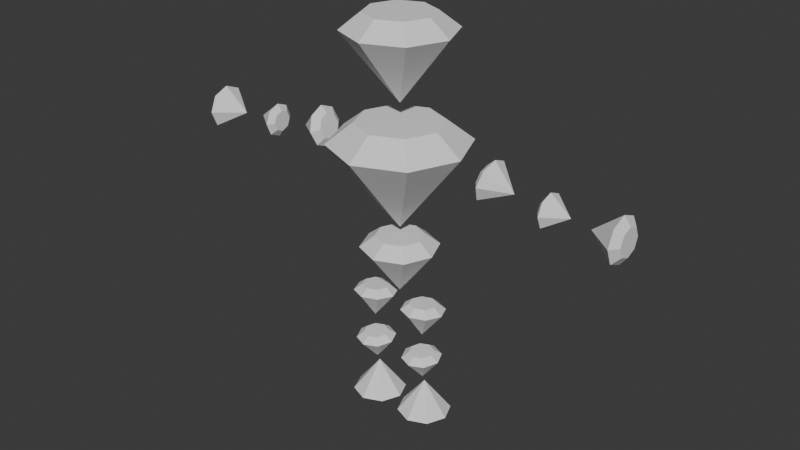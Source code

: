 # Source: character.blend  (saved by Blender 4.2.66; exported with 4.5.12 LTS)
import bpy
from mathutils import Matrix  # noqa: F401  (used for matrix-valued properties, if any)

bpy.ops.wm.read_factory_settings(use_empty=True)
scene = bpy.context.scene
scene.name = 'Scene'

# ---- collections
col_collection = bpy.data.collections.new('Collection'); scene.collection.children.link(col_collection)

# ---- world
world_world = bpy.data.worlds.new('World'); scene.world = world_world
world_world.use_nodes = True; world_world.node_tree.nodes.clear()
_N = world_world.node_tree.nodes; _L = world_world.node_tree.links
n0 = _N.new('ShaderNodeOutputWorld'); n0.name = 'World Output'; n0.location = (300, 300)
n1 = _N.new('ShaderNodeBackground'); n1.name = 'Background'; n1.location = (10, 300)
n1.inputs[0].default_value = (0.05088, 0.05088, 0.05088, 1.0)
_L.new(n1.outputs[0], n0.inputs[0])
n0.is_active_output = True
world_world.color = (0.05088, 0.05088, 0.05088)
world_world.sun_shadow_jitter_overblur = 0.0

# ---- meshes
me_cone_001 = bpy.data.meshes.new('Cone.001')
me_cone_001.from_pydata([(0.8828, -3.058e-08, 0.3236), (0.6243, 0.6243, 0.3236), (-1.053e-08, 0.8828, 0.3236), (-0.6243, 0.6243, 0.3236), (-0.8828, -5.163e-08, 0.3236), (-0.6243, -0.6243, 0.3236), (1.053e-08, -0.8828, 0.3236), (0.6243, -0.6243, 0.3236), (-1.372e-15, 1.151e-07, -1.876), (1.418, -2.42e-08, -0.08915), (1.003, 1.003, -0.08915), (-1.691e-08, 1.418, -0.08915), (-1.003, 1.003, -0.08915), (-1.418, -5.801e-08, -0.08915), (-1.003, -1.003, -0.08915), (1.691e-08, -1.418, -0.08915), (1.003, -1.003, -0.08915)], [], [(9, 8, 10), (10, 8, 11), (11, 8, 12), (12, 8, 13), (13, 8, 14), (14, 8, 15), (0, 1, 2, 3, 4, 5, 6, 7), (15, 8, 16), (16, 8, 9), (1, 0, 9, 10), (2, 1, 10, 11), (3, 2, 11, 12), (4, 3, 12, 13), (5, 4, 13, 14), (6, 5, 14, 15), (7, 6, 15, 16), (0, 7, 16, 9)])
_uv = me_cone_001.uv_layers.new(name='UVMap')
_uv.uv.foreach_set('vector', [0.25, 0.49, 0.25, 0.25, 0.4197, 0.4197, 0.4197, 0.4197, 0.25, 0.25, 0.49, 0.25, 0.49, 0.25, 0.25, 0.25, 0.4197, 0.08029, 0.4197, 0.08029, 0.25, 0.25, 0.25, 0.01, 0.25, 0.01, 0.25, 0.25, 0.08029, 0.08029, 0.08029, 0.08029, 0.25, 0.25, 0.01, 0.25, 0.75, 0.3994, 0.8557, 0.3557, 0.8994, 0.25, 0.8557, 0.1443, 0.75, 0.1006, 0.6443, 0.1443, 0.6006, 0.25, 0.6443, 0.3557, 0.01, 0.25, 0.25, 0.25, 0.08029, 0.4197, 0.08029, 0.4197, 0.25, 0.25, 0.25, 0.49, 0.8557, 0.3557, 0.75, 0.3994, 0.75, 0.49, 0.9197, 0.4197, 0.8994, 0.25, 0.8557, 0.3557, 0.9197, 0.4197, 0.99, 0.25, 0.8557, 0.1443, 0.8994, 0.25, 0.99, 0.25, 0.9197, 0.08029, 0.75, 0.1006, 0.8557, 0.1443, 0.9197, 0.08029, 0.75, 0.01, 0.6443, 0.1443, 0.75, 0.1006, 0.75, 0.01, 0.5803, 0.08029, 0.6006, 0.25, 0.6443, 0.1443, 0.5803, 0.08029, 0.51, 0.25, 0.6443, 0.3557, 0.6006, 0.25, 0.51, 0.25, 0.5803, 0.4197, 0.75, 0.3994, 0.6443, 0.3557, 0.5803, 0.4197, 0.75, 0.49])
me_cone_001.update()
me_cone_002 = bpy.data.meshes.new('Cone.002')
me_cone_002.from_pydata([(1.121, -4.474e-09, 0.8246), (0.7928, 0.7928, 0.8246), (-1.337e-08, 1.121, 0.8246), (-0.7928, 0.7928, 0.8246), (-1.121, -3.121e-08, 0.8246), (-0.7928, -0.7928, 0.8246), (1.337e-08, -1.121, 0.8246), (0.7928, -0.7928, 0.8246), (1.818e-15, -1.524e-07, -1.968), (1.801, -5.886e-08, 0.3005), (1.273, 1.273, 0.3005), (-2.147e-08, 1.801, 0.3005), (-1.273, 1.273, 0.3005), (-1.801, -1.018e-07, 0.3005), (-1.273, -1.273, 0.3005), (2.147e-08, -1.801, 0.3005), (1.273, -1.273, 0.3005)], [], [(9, 8, 10), (10, 8, 11), (11, 8, 12), (12, 8, 13), (13, 8, 14), (14, 8, 15), (0, 1, 2, 3, 4, 5, 6, 7), (15, 8, 16), (16, 8, 9), (1, 0, 9, 10), (2, 1, 10, 11), (3, 2, 11, 12), (4, 3, 12, 13), (5, 4, 13, 14), (6, 5, 14, 15), (7, 6, 15, 16), (0, 7, 16, 9)])
_uv = me_cone_002.uv_layers.new(name='UVMap')
_uv.uv.foreach_set('vector', [0.25, 0.49, 0.25, 0.25, 0.4197, 0.4197, 0.4197, 0.4197, 0.25, 0.25, 0.49, 0.25, 0.49, 0.25, 0.25, 0.25, 0.4197, 0.08029, 0.4197, 0.08029, 0.25, 0.25, 0.25, 0.01, 0.25, 0.01, 0.25, 0.25, 0.08029, 0.08029, 0.08029, 0.08029, 0.25, 0.25, 0.01, 0.25, 0.75, 0.3994, 0.8557, 0.3557, 0.8994, 0.25, 0.8557, 0.1443, 0.75, 0.1006, 0.6443, 0.1443, 0.6006, 0.25, 0.6443, 0.3557, 0.01, 0.25, 0.25, 0.25, 0.08029, 0.4197, 0.08029, 0.4197, 0.25, 0.25, 0.25, 0.49, 0.8557, 0.3557, 0.75, 0.3994, 0.75, 0.49, 0.9197, 0.4197, 0.8994, 0.25, 0.8557, 0.3557, 0.9197, 0.4197, 0.99, 0.25, 0.8557, 0.1443, 0.8994, 0.25, 0.99, 0.25, 0.9197, 0.08029, 0.75, 0.1006, 0.8557, 0.1443, 0.9197, 0.08029, 0.75, 0.01, 0.6443, 0.1443, 0.75, 0.1006, 0.75, 0.01, 0.5803, 0.08029, 0.6006, 0.25, 0.6443, 0.1443, 0.5803, 0.08029, 0.51, 0.25, 0.6443, 0.3557, 0.6006, 0.25, 0.51, 0.25, 0.5803, 0.4197, 0.75, 0.3994, 0.6443, 0.3557, 0.5803, 0.4197, 0.75, 0.49])
me_cone_002.update()
me_cone_003 = bpy.data.meshes.new('Cone.003')
me_cone_003.from_pydata([(0.3599, -1.246e-08, 0.1319), (0.2545, 0.2545, 0.1319), (-4.292e-09, 0.3599, 0.1319), (-0.2545, 0.2545, 0.1319), (-0.3599, -2.105e-08, 0.1319), (-0.2545, -0.2545, 0.1319), (4.292e-09, -0.3599, 0.1319), (0.2545, -0.2545, 0.1319), (-5.594e-16, 4.691e-08, -0.7646), (0.578, -9.864e-09, -0.03634), (0.4087, 0.4087, -0.03634), (-6.892e-09, 0.578, -0.03634), (-0.4087, 0.4087, -0.03634), (-0.578, -2.365e-08, -0.03634), (-0.4087, -0.4087, -0.03634), (6.892e-09, -0.578, -0.03634), (0.4087, -0.4087, -0.03634)], [], [(9, 8, 10), (10, 8, 11), (11, 8, 12), (12, 8, 13), (13, 8, 14), (14, 8, 15), (0, 1, 2, 3, 4, 5, 6, 7), (15, 8, 16), (16, 8, 9), (1, 0, 9, 10), (2, 1, 10, 11), (3, 2, 11, 12), (4, 3, 12, 13), (5, 4, 13, 14), (6, 5, 14, 15), (7, 6, 15, 16), (0, 7, 16, 9)])
_uv = me_cone_003.uv_layers.new(name='UVMap')
_uv.uv.foreach_set('vector', [0.25, 0.49, 0.25, 0.25, 0.4197, 0.4197, 0.4197, 0.4197, 0.25, 0.25, 0.49, 0.25, 0.49, 0.25, 0.25, 0.25, 0.4197, 0.08029, 0.4197, 0.08029, 0.25, 0.25, 0.25, 0.01, 0.25, 0.01, 0.25, 0.25, 0.08029, 0.08029, 0.08029, 0.08029, 0.25, 0.25, 0.01, 0.25, 0.75, 0.3994, 0.8557, 0.3557, 0.8994, 0.25, 0.8557, 0.1443, 0.75, 0.1006, 0.6443, 0.1443, 0.6006, 0.25, 0.6443, 0.3557, 0.01, 0.25, 0.25, 0.25, 0.08029, 0.4197, 0.08029, 0.4197, 0.25, 0.25, 0.25, 0.49, 0.8557, 0.3557, 0.75, 0.3994, 0.75, 0.49, 0.9197, 0.4197, 0.8994, 0.25, 0.8557, 0.3557, 0.9197, 0.4197, 0.99, 0.25, 0.8557, 0.1443, 0.8994, 0.25, 0.99, 0.25, 0.9197, 0.08029, 0.75, 0.1006, 0.8557, 0.1443, 0.9197, 0.08029, 0.75, 0.01, 0.6443, 0.1443, 0.75, 0.1006, 0.75, 0.01, 0.5803, 0.08029, 0.6006, 0.25, 0.6443, 0.1443, 0.5803, 0.08029, 0.51, 0.25, 0.6443, 0.3557, 0.6006, 0.25, 0.51, 0.25, 0.5803, 0.4197, 0.75, 0.3994, 0.6443, 0.3557, 0.5803, 0.4197, 0.75, 0.49])
me_cone_003.update()
me_cone_004 = bpy.data.meshes.new('Cone.004')
me_cone_004.from_pydata([(0.3255, -1.127e-08, 0.1193), (0.2302, 0.2302, 0.1193), (-3.882e-09, 0.3255, 0.1193), (-0.2302, 0.2302, 0.1193), (-0.3255, -1.904e-08, 0.1193), (-0.2302, -0.2302, 0.1193), (3.882e-09, -0.3255, 0.1193), (0.2302, -0.2302, 0.1193), (-5.059e-16, 4.243e-08, -0.6915), (0.5228, -8.921e-09, -0.03287), (0.3696, 0.3696, -0.03287), (-6.234e-09, 0.5228, -0.03287), (-0.3696, 0.3696, -0.03287), (-0.5228, -2.139e-08, -0.03287), (-0.3696, -0.3696, -0.03287), (6.234e-09, -0.5228, -0.03287), (0.3696, -0.3696, -0.03287)], [], [(9, 8, 10), (10, 8, 11), (11, 8, 12), (12, 8, 13), (13, 8, 14), (14, 8, 15), (0, 1, 2, 3, 4, 5, 6, 7), (15, 8, 16), (16, 8, 9), (1, 0, 9, 10), (2, 1, 10, 11), (3, 2, 11, 12), (4, 3, 12, 13), (5, 4, 13, 14), (6, 5, 14, 15), (7, 6, 15, 16), (0, 7, 16, 9)])
_uv = me_cone_004.uv_layers.new(name='UVMap')
_uv.uv.foreach_set('vector', [0.25, 0.49, 0.25, 0.25, 0.4197, 0.4197, 0.4197, 0.4197, 0.25, 0.25, 0.49, 0.25, 0.49, 0.25, 0.25, 0.25, 0.4197, 0.08029, 0.4197, 0.08029, 0.25, 0.25, 0.25, 0.01, 0.25, 0.01, 0.25, 0.25, 0.08029, 0.08029, 0.08029, 0.08029, 0.25, 0.25, 0.01, 0.25, 0.75, 0.3994, 0.8557, 0.3557, 0.8994, 0.25, 0.8557, 0.1443, 0.75, 0.1006, 0.6443, 0.1443, 0.6006, 0.25, 0.6443, 0.3557, 0.01, 0.25, 0.25, 0.25, 0.08029, 0.4197, 0.08029, 0.4197, 0.25, 0.25, 0.25, 0.49, 0.8557, 0.3557, 0.75, 0.3994, 0.75, 0.49, 0.9197, 0.4197, 0.8994, 0.25, 0.8557, 0.3557, 0.9197, 0.4197, 0.99, 0.25, 0.8557, 0.1443, 0.8994, 0.25, 0.99, 0.25, 0.9197, 0.08029, 0.75, 0.1006, 0.8557, 0.1443, 0.9197, 0.08029, 0.75, 0.01, 0.6443, 0.1443, 0.75, 0.1006, 0.75, 0.01, 0.5803, 0.08029, 0.6006, 0.25, 0.6443, 0.1443, 0.5803, 0.08029, 0.51, 0.25, 0.6443, 0.3557, 0.6006, 0.25, 0.51, 0.25, 0.5803, 0.4197, 0.75, 0.3994, 0.6443, 0.3557, 0.5803, 0.4197, 0.75, 0.49])
me_cone_004.update()
me_cone_005 = bpy.data.meshes.new('Cone.005')
me_cone_005.from_pydata([(-0.4373, -2.558e-08, -0.1603), (-0.3092, 0.3092, -0.1603), (1.235e-07, 0.4373, -0.1603), (0.3092, 0.3092, -0.1603), (0.4373, -1.515e-08, -0.1603), (0.3092, -0.3092, -0.1603), (1.339e-07, -0.4373, -0.1603), (-0.3092, -0.3092, -0.1603), (-7.458e-07, 5.7e-08, 0.9291), (-0.7023, -2.874e-08, 0.04416), (-0.4966, 0.4966, 0.04416), (-4.382e-08, 0.7023, 0.04416), (0.4966, 0.4966, 0.04416), (0.7023, -1.199e-08, 0.04416), (0.4966, -0.4966, 0.04416), (-2.707e-08, -0.7023, 0.04416), (-0.4966, -0.4966, 0.04416)], [], [(9, 8, 10), (10, 8, 11), (11, 8, 12), (12, 8, 13), (13, 8, 14), (14, 8, 15), (0, 1, 2, 3, 4, 5, 6, 7), (15, 8, 16), (16, 8, 9), (1, 0, 9, 10), (2, 1, 10, 11), (3, 2, 11, 12), (4, 3, 12, 13), (5, 4, 13, 14), (6, 5, 14, 15), (7, 6, 15, 16), (0, 7, 16, 9)])
_uv = me_cone_005.uv_layers.new(name='UVMap')
_uv.uv.foreach_set('vector', [0.25, 0.49, 0.25, 0.25, 0.4197, 0.4197, 0.4197, 0.4197, 0.25, 0.25, 0.49, 0.25, 0.49, 0.25, 0.25, 0.25, 0.4197, 0.08029, 0.4197, 0.08029, 0.25, 0.25, 0.25, 0.01, 0.25, 0.01, 0.25, 0.25, 0.08029, 0.08029, 0.08029, 0.08029, 0.25, 0.25, 0.01, 0.25, 0.75, 0.3994, 0.8557, 0.3557, 0.8994, 0.25, 0.8557, 0.1443, 0.75, 0.1006, 0.6443, 0.1443, 0.6006, 0.25, 0.6443, 0.3557, 0.01, 0.25, 0.25, 0.25, 0.08029, 0.4197, 0.08029, 0.4197, 0.25, 0.25, 0.25, 0.49, 0.8557, 0.3557, 0.75, 0.3994, 0.75, 0.49, 0.9197, 0.4197, 0.8994, 0.25, 0.8557, 0.3557, 0.9197, 0.4197, 0.99, 0.25, 0.8557, 0.1443, 0.8994, 0.25, 0.99, 0.25, 0.9197, 0.08029, 0.75, 0.1006, 0.8557, 0.1443, 0.9197, 0.08029, 0.75, 0.01, 0.6443, 0.1443, 0.75, 0.1006, 0.75, 0.01, 0.5803, 0.08029, 0.6006, 0.25, 0.6443, 0.1443, 0.5803, 0.08029, 0.51, 0.25, 0.6443, 0.3557, 0.6006, 0.25, 0.51, 0.25, 0.5803, 0.4197, 0.75, 0.3994, 0.6443, 0.3557, 0.5803, 0.4197, 0.75, 0.49])
me_cone_005.update()
me_cone_006 = bpy.data.meshes.new('Cone.006')
me_cone_006.from_pydata([(-0.1246, -1.731e-08, 0.3399), (-0.1246, 0.2404, 0.2404), (-0.1246, 0.3399, -5.446e-09), (-0.1246, 0.2404, -0.2404), (-0.1246, -1.731e-08, -0.3399), (-0.1246, -0.2404, -0.2404), (-0.1246, -0.3399, -5.446e-09), (-0.1246, -0.2404, 0.2404), (0.7222, 5.292e-08, 3.157e-08), (0.03433, -1.542e-08, 0.5459), (0.03433, 0.386, 0.386), (0.03433, 0.5459, 1.5e-09), (0.03433, 0.386, -0.386), (0.03433, -1.542e-08, -0.5459), (0.03433, -0.386, -0.386), (0.03433, -0.5459, 1.5e-09), (0.03433, -0.386, 0.386)], [], [(9, 8, 10), (10, 8, 11), (11, 8, 12), (12, 8, 13), (13, 8, 14), (14, 8, 15), (0, 1, 2, 3, 4, 5, 6, 7), (15, 8, 16), (16, 8, 9), (1, 0, 9, 10), (2, 1, 10, 11), (3, 2, 11, 12), (4, 3, 12, 13), (5, 4, 13, 14), (6, 5, 14, 15), (7, 6, 15, 16), (0, 7, 16, 9)])
_uv = me_cone_006.uv_layers.new(name='UVMap')
_uv.uv.foreach_set('vector', [0.25, 0.49, 0.25, 0.25, 0.4197, 0.4197, 0.4197, 0.4197, 0.25, 0.25, 0.49, 0.25, 0.49, 0.25, 0.25, 0.25, 0.4197, 0.08029, 0.4197, 0.08029, 0.25, 0.25, 0.25, 0.01, 0.25, 0.01, 0.25, 0.25, 0.08029, 0.08029, 0.08029, 0.08029, 0.25, 0.25, 0.01, 0.25, 0.75, 0.3994, 0.8557, 0.3557, 0.8994, 0.25, 0.8557, 0.1443, 0.75, 0.1006, 0.6443, 0.1443, 0.6006, 0.25, 0.6443, 0.3557, 0.01, 0.25, 0.25, 0.25, 0.08029, 0.4197, 0.08029, 0.4197, 0.25, 0.25, 0.25, 0.49, 0.8557, 0.3557, 0.75, 0.3994, 0.75, 0.49, 0.9197, 0.4197, 0.8994, 0.25, 0.8557, 0.3557, 0.9197, 0.4197, 0.99, 0.25, 0.8557, 0.1443, 0.8994, 0.25, 0.99, 0.25, 0.9197, 0.08029, 0.75, 0.1006, 0.8557, 0.1443, 0.9197, 0.08029, 0.75, 0.01, 0.6443, 0.1443, 0.75, 0.1006, 0.75, 0.01, 0.5803, 0.08029, 0.6006, 0.25, 0.6443, 0.1443, 0.5803, 0.08029, 0.51, 0.25, 0.6443, 0.3557, 0.6006, 0.25, 0.51, 0.25, 0.5803, 0.4197, 0.75, 0.3994, 0.6443, 0.3557, 0.5803, 0.4197, 0.75, 0.49])
me_cone_006.update()
me_cone_007 = bpy.data.meshes.new('Cone.007')
me_cone_007.from_pydata([(-0.1015, -1.41e-08, 0.2769), (-0.1015, 0.1958, 0.1958), (-0.1015, 0.2769, -4.436e-09), (-0.1015, 0.1958, -0.1958), (-0.1015, -1.41e-08, -0.2769), (-0.1015, -0.1958, -0.1958), (-0.1015, -0.2769, -4.436e-09), (-0.1015, -0.1958, 0.1958), (0.5882, 4.31e-08, 2.571e-08), (0.02796, -1.256e-08, 0.4447), (0.02796, 0.3144, 0.3144), (0.02796, 0.4447, 1.222e-09), (0.02796, 0.3144, -0.3144), (0.02796, -1.256e-08, -0.4447), (0.02796, -0.3144, -0.3144), (0.02796, -0.4447, 1.222e-09), (0.02796, -0.3144, 0.3144)], [], [(9, 8, 10), (10, 8, 11), (11, 8, 12), (12, 8, 13), (13, 8, 14), (14, 8, 15), (0, 1, 2, 3, 4, 5, 6, 7), (15, 8, 16), (16, 8, 9), (1, 0, 9, 10), (2, 1, 10, 11), (3, 2, 11, 12), (4, 3, 12, 13), (5, 4, 13, 14), (6, 5, 14, 15), (7, 6, 15, 16), (0, 7, 16, 9)])
_uv = me_cone_007.uv_layers.new(name='UVMap')
_uv.uv.foreach_set('vector', [0.25, 0.49, 0.25, 0.25, 0.4197, 0.4197, 0.4197, 0.4197, 0.25, 0.25, 0.49, 0.25, 0.49, 0.25, 0.25, 0.25, 0.4197, 0.08029, 0.4197, 0.08029, 0.25, 0.25, 0.25, 0.01, 0.25, 0.01, 0.25, 0.25, 0.08029, 0.08029, 0.08029, 0.08029, 0.25, 0.25, 0.01, 0.25, 0.75, 0.3994, 0.8557, 0.3557, 0.8994, 0.25, 0.8557, 0.1443, 0.75, 0.1006, 0.6443, 0.1443, 0.6006, 0.25, 0.6443, 0.3557, 0.01, 0.25, 0.25, 0.25, 0.08029, 0.4197, 0.08029, 0.4197, 0.25, 0.25, 0.25, 0.49, 0.8557, 0.3557, 0.75, 0.3994, 0.75, 0.49, 0.9197, 0.4197, 0.8994, 0.25, 0.8557, 0.3557, 0.9197, 0.4197, 0.99, 0.25, 0.8557, 0.1443, 0.8994, 0.25, 0.99, 0.25, 0.9197, 0.08029, 0.75, 0.1006, 0.8557, 0.1443, 0.9197, 0.08029, 0.75, 0.01, 0.6443, 0.1443, 0.75, 0.1006, 0.75, 0.01, 0.5803, 0.08029, 0.6006, 0.25, 0.6443, 0.1443, 0.5803, 0.08029, 0.51, 0.25, 0.6443, 0.3557, 0.6006, 0.25, 0.51, 0.25, 0.5803, 0.4197, 0.75, 0.3994, 0.6443, 0.3557, 0.5803, 0.4197, 0.75, 0.49])
me_cone_007.update()
me_cone_008 = bpy.data.meshes.new('Cone.008')
me_cone_008.from_pydata([(0.1339, -1.542e-08, -0.3654), (0.1339, 0.2584, -0.2584), (0.1339, 0.3654, 1.597e-09), (0.1339, 0.2584, 0.2584), (0.1339, -1.542e-08, 0.3654), (0.1339, -0.2584, 0.2584), (0.1339, -0.3654, 1.597e-09), (0.1339, -0.2584, -0.2584), (-0.7763, 3.837e-08, -9.257e-09), (-0.0369, -1.745e-08, -0.5868), (-0.0369, 0.415, -0.415), (-0.0369, 0.5868, -4.4e-10), (-0.0369, 0.415, 0.415), (-0.0369, -1.745e-08, 0.5868), (-0.0369, -0.415, 0.415), (-0.0369, -0.5868, -4.4e-10), (-0.0369, -0.415, -0.415)], [], [(9, 8, 10), (10, 8, 11), (11, 8, 12), (12, 8, 13), (13, 8, 14), (14, 8, 15), (0, 1, 2, 3, 4, 5, 6, 7), (15, 8, 16), (16, 8, 9), (1, 0, 9, 10), (2, 1, 10, 11), (3, 2, 11, 12), (4, 3, 12, 13), (5, 4, 13, 14), (6, 5, 14, 15), (7, 6, 15, 16), (0, 7, 16, 9)])
_uv = me_cone_008.uv_layers.new(name='UVMap')
_uv.uv.foreach_set('vector', [0.25, 0.49, 0.25, 0.25, 0.4197, 0.4197, 0.4197, 0.4197, 0.25, 0.25, 0.49, 0.25, 0.49, 0.25, 0.25, 0.25, 0.4197, 0.08029, 0.4197, 0.08029, 0.25, 0.25, 0.25, 0.01, 0.25, 0.01, 0.25, 0.25, 0.08029, 0.08029, 0.08029, 0.08029, 0.25, 0.25, 0.01, 0.25, 0.75, 0.3994, 0.8557, 0.3557, 0.8994, 0.25, 0.8557, 0.1443, 0.75, 0.1006, 0.6443, 0.1443, 0.6006, 0.25, 0.6443, 0.3557, 0.01, 0.25, 0.25, 0.25, 0.08029, 0.4197, 0.08029, 0.4197, 0.25, 0.25, 0.25, 0.49, 0.8557, 0.3557, 0.75, 0.3994, 0.75, 0.49, 0.9197, 0.4197, 0.8994, 0.25, 0.8557, 0.3557, 0.9197, 0.4197, 0.99, 0.25, 0.8557, 0.1443, 0.8994, 0.25, 0.99, 0.25, 0.9197, 0.08029, 0.75, 0.1006, 0.8557, 0.1443, 0.9197, 0.08029, 0.75, 0.01, 0.6443, 0.1443, 0.75, 0.1006, 0.75, 0.01, 0.5803, 0.08029, 0.6006, 0.25, 0.6443, 0.1443, 0.5803, 0.08029, 0.51, 0.25, 0.6443, 0.3557, 0.6006, 0.25, 0.51, 0.25, 0.5803, 0.4197, 0.75, 0.3994, 0.6443, 0.3557, 0.5803, 0.4197, 0.75, 0.49])
me_cone_008.update()
me_cone_009 = bpy.data.meshes.new('Cone.009')
me_cone_009.from_pydata([(0.631, -2.185e-08, 0.2313), (0.4462, 0.4462, 0.2313), (-7.524e-09, 0.631, 0.2313), (-0.4462, 0.4462, 0.2313), (-0.631, -3.69e-08, 0.2313), (-0.4462, -0.4462, 0.2313), (7.524e-09, -0.631, 0.2313), (0.4462, -0.4462, 0.2313), (-9.807e-16, 8.224e-08, -1.34), (1.013, -1.729e-08, -0.06371), (0.7165, 0.7165, -0.06371), (-1.208e-08, 1.013, -0.06371), (-0.7165, 0.7165, -0.06371), (-1.013, -4.146e-08, -0.06371), (-0.7165, -0.7165, -0.06371), (1.208e-08, -1.013, -0.06371), (0.7165, -0.7165, -0.06371)], [], [(9, 8, 10), (10, 8, 11), (11, 8, 12), (12, 8, 13), (13, 8, 14), (14, 8, 15), (0, 1, 2, 3, 4, 5, 6, 7), (15, 8, 16), (16, 8, 9), (1, 0, 9, 10), (2, 1, 10, 11), (3, 2, 11, 12), (4, 3, 12, 13), (5, 4, 13, 14), (6, 5, 14, 15), (7, 6, 15, 16), (0, 7, 16, 9)])
_uv = me_cone_009.uv_layers.new(name='UVMap')
_uv.uv.foreach_set('vector', [0.25, 0.49, 0.25, 0.25, 0.4197, 0.4197, 0.4197, 0.4197, 0.25, 0.25, 0.49, 0.25, 0.49, 0.25, 0.25, 0.25, 0.4197, 0.08029, 0.4197, 0.08029, 0.25, 0.25, 0.25, 0.01, 0.25, 0.01, 0.25, 0.25, 0.08029, 0.08029, 0.08029, 0.08029, 0.25, 0.25, 0.01, 0.25, 0.75, 0.3994, 0.8557, 0.3557, 0.8994, 0.25, 0.8557, 0.1443, 0.75, 0.1006, 0.6443, 0.1443, 0.6006, 0.25, 0.6443, 0.3557, 0.01, 0.25, 0.25, 0.25, 0.08029, 0.4197, 0.08029, 0.4197, 0.25, 0.25, 0.25, 0.49, 0.8557, 0.3557, 0.75, 0.3994, 0.75, 0.49, 0.9197, 0.4197, 0.8994, 0.25, 0.8557, 0.3557, 0.9197, 0.4197, 0.99, 0.25, 0.8557, 0.1443, 0.8994, 0.25, 0.99, 0.25, 0.9197, 0.08029, 0.75, 0.1006, 0.8557, 0.1443, 0.9197, 0.08029, 0.75, 0.01, 0.6443, 0.1443, 0.75, 0.1006, 0.75, 0.01, 0.5803, 0.08029, 0.6006, 0.25, 0.6443, 0.1443, 0.5803, 0.08029, 0.51, 0.25, 0.6443, 0.3557, 0.6006, 0.25, 0.51, 0.25, 0.5803, 0.4197, 0.75, 0.3994, 0.6443, 0.3557, 0.5803, 0.4197, 0.75, 0.49])
me_cone_009.update()
arm_armature_001 = bpy.data.armatures.new('Armature.001')  # bones are not reproduced

# ---- objects
ob_empty = bpy.data.objects.new('Empty', None)
ob_head = bpy.data.objects.new('Head', me_cone_001)
ob_torso = bpy.data.objects.new('Torso', me_cone_002)
ob_thigh = bpy.data.objects.new('Thigh', me_cone_003)
ob_forelag = bpy.data.objects.new('Forelag', me_cone_004)
ob_foot = bpy.data.objects.new('Foot', me_cone_005)
ob_upper_arm = bpy.data.objects.new('Upper arm', me_cone_006)
ob_forearm = bpy.data.objects.new('Forearm', me_cone_007)
ob_hand = bpy.data.objects.new('Hand', me_cone_008)
ob_pelvis = bpy.data.objects.new('Pelvis', me_cone_009)
ob_base_amature = bpy.data.objects.new('Base Amature', arm_armature_001)

# ---- transforms, parenting, visibility, modifiers, constraints
ob_empty.location = (0.0, 0.0, 0.0)
ob_head.location = (-5.286e-16, -0.2706, 10.46)
ob_torso.location = (0.0, -0.2681, 7.301)
ob_thigh.location = (0.778, -0.2962, 3.314)
ob_thigh.rotation_euler = (-0.05138, -1.14e-17, 2.93e-19)
_m = ob_thigh.modifiers.new('Mirror', 'MIRROR')
_m.mirror_object = ob_empty
ob_forelag.location = (0.7633, -0.3245, 1.925)
ob_forelag.rotation_euler = (0.07171, 1.591e-17, 5.706e-19)
_m = ob_forelag.modifiers.new('Mirror', 'MIRROR')
_m.mirror_object = ob_empty
ob_foot.location = (0.7639, -0.1944, 0.1423)
_m = ob_foot.modifiers.new('Mirror', 'MIRROR')
_m.mirror_object = ob_empty
ob_upper_arm.location = (2.527, -0.1526, 7.313)
ob_upper_arm.rotation_euler = (2.862e-09, 0.2046, -0.01773)
_m = ob_upper_arm.modifiers.new('Mirror', 'MIRROR')
_m.mirror_object = ob_empty
ob_forearm.location = (4.156, -0.195, 7.07)
ob_forearm.rotation_euler = (9.531e-12, 0.01191, -0.02852)
_m = ob_forearm.modifiers.new('Mirror', 'MIRROR')
_m.mirror_object = ob_empty
ob_hand.location = (6.075, -0.2866, 7.012)
_m = ob_hand.modifiers.new('Mirror', 'MIRROR')
_m.mirror_object = ob_empty
ob_pelvis.location = (-5.286e-16, -0.2751, 4.888)
ob_base_amature.location = (0.0, 0.0, 0.0)
ob_base_amature.rotation_euler = (1.571, -0.0, 0.0)
ob_base_amature.scale = (0.01454, 0.01454, 0.01454)
ob_base_amature.show_in_front = True

# ---- collection membership
col_collection.objects.link(ob_empty)
col_collection.objects.link(ob_head)
col_collection.objects.link(ob_torso)
col_collection.objects.link(ob_thigh)
col_collection.objects.link(ob_forelag)
col_collection.objects.link(ob_foot)
col_collection.objects.link(ob_upper_arm)
col_collection.objects.link(ob_forearm)
col_collection.objects.link(ob_hand)
col_collection.objects.link(ob_pelvis)
col_collection.objects.link(ob_base_amature)

# ---- scene / render settings (as saved in the file)
scene.frame_start = 1; scene.frame_end = 250; scene.frame_set(0)
scene.render.engine = 'BLENDER_EEVEE_NEXT'
bpy.context.view_layer.update()

# ---- added for rendering (the .blend has no active camera and no usable light): camera, sun
cam_auto = bpy.data.cameras.new('AutoCamera')
cam_auto.lens = 50.0
cam_auto.sensor_width = 36.0
cam_auto.clip_end = 1000.0
ob_auto_camera = bpy.data.objects.new('AutoCamera', cam_auto)
scene.collection.objects.link(ob_auto_camera)
ob_auto_camera.location = (15.5858, -18.9711, 17.8497)
ob_auto_camera.rotation_euler = (1.09748, -7.21219e-08, 0.694738)
scene.camera = ob_auto_camera
light_auto_sun = bpy.data.lights.new('AutoSun', 'SUN')
light_auto_sun.energy = 3.0
light_auto_sun.angle = 0.0523599
ob_auto_sun = bpy.data.objects.new('AutoSun', light_auto_sun)
scene.collection.objects.link(ob_auto_sun)
ob_auto_sun.rotation_euler = (0.872665, 0.174533, 0.523599)
bpy.context.view_layer.update()
